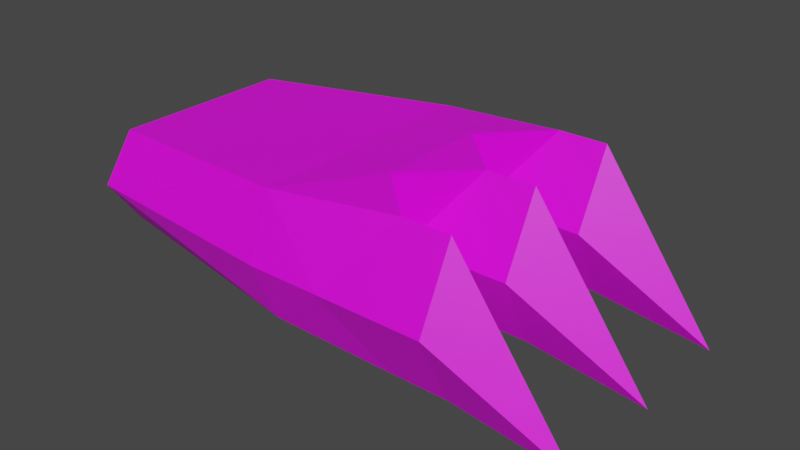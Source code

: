 # Source: goblin_weapon.blend  (saved by Blender 2.83.19; exported with 4.5.12 LTS)
import bpy
from mathutils import Matrix  # noqa: F401  (used for matrix-valued properties, if any)

bpy.ops.wm.read_factory_settings(use_empty=True)
scene = bpy.context.scene
scene.name = 'Scene'

# ---- collections
col_collection = bpy.data.collections.new('Collection'); scene.collection.children.link(col_collection)

# ---- images (referenced by path relative to the original .blend; pixels are not part of the script)
import os
ASSET_DIR = os.environ.get("B2B_ASSET_DIR", "")  # directory of the original .blend (textures are referenced by path, not embedded)
HERE = os.path.dirname(os.path.abspath(__file__))  # packed textures are extracted next to this script under _unpacked/

def load_image(name, relpath, width, height, colorspace="sRGB"):
    """Load a texture the original file referenced (path relative to the .blend, or extracted next to this script)."""
    p = next((c for c in (os.path.join(HERE, relpath), os.path.join(ASSET_DIR, relpath)) if relpath and os.path.exists(c)), "")
    if p:
        img = bpy.data.images.load(p, check_existing=True)
        img.name = name
    else:  # same state as the original file: an image datablock whose file is absent (Cycles renders it pink)
        img = bpy.data.images.new(name, width, height)
        img.source = "FILE"
        img.filepath = "//" + (relpath or name)
    img.colorspace_settings.name = colorspace
    return img
img_new_pallete_png = load_image('new_pallete.png', 'new_pallete.png', 1024, 1024, 'sRGB')

# ---- materials (node trees are filled in below, after node groups)
mat_material = bpy.data.materials.new('Material')
mat_material.use_transparent_shadow = False

# ---- material node trees
mat_material.use_nodes = True; mat_material.node_tree.nodes.clear()
_N = mat_material.node_tree.nodes; _L = mat_material.node_tree.links
n0 = _N.new('ShaderNodeBsdfPrincipled'); n0.name = 'Principled BSDF'; n0.location = (10, 300)
n0.distribution = 'GGX'
n0.subsurface_method = 'BURLEY'
n0.inputs[3].default_value = 1.45
n0.inputs[27].default_value = (0.0, 0.0, 0.0, 1.0)
n0.inputs[28].default_value = 1.0
n1 = _N.new('ShaderNodeOutputMaterial'); n1.name = 'Material Output'; n1.location = (300, 300)
n2 = _N.new('ShaderNodeTexImage'); n2.name = 'Image Texture'; n2.location = (-280, 280)
n2.image = img_new_pallete_png
n2.interpolation = 'Closest'
_L.new(n0.outputs[0], n1.inputs[0])
_L.new(n2.outputs[0], n0.inputs[0])
n1.is_active_output = True

# ---- world
world_world = bpy.data.worlds.new('World'); scene.world = world_world
world_world.use_nodes = True; world_world.node_tree.nodes.clear()
_N = world_world.node_tree.nodes; _L = world_world.node_tree.links
n0 = _N.new('ShaderNodeOutputWorld'); n0.name = 'World Output'; n0.location = (300, 300)
n1 = _N.new('ShaderNodeBackground'); n1.name = 'Background'; n1.location = (10, 300)
n1.inputs[0].default_value = (0.05088, 0.05088, 0.05088, 1.0)
_L.new(n1.outputs[0], n0.inputs[0])
n0.is_active_output = True
world_world.color = (0.05088, 0.05088, 0.05088)
world_world.use_sun_shadow = False
world_world.sun_shadow_jitter_overblur = 0.0

# ---- meshes
me_cube_008 = bpy.data.meshes.new('Cube.008')
me_cube_008.from_pydata([(0.005013, 0.3004, 0.1444), (0.01394, 0.3004, -0.156), (0.005013, -0.3004, 0.1444), (0.01394, -0.3004, -0.156), (-0.5332, 0.2279, 0.1081), (-0.5332, 0.2279, -0.1198), (-0.5332, -0.2279, 0.1081), (-0.5332, -0.2279, -0.1198), (0.1908, 0.362, -0.005824), (0.1908, -0.362, -0.005824), (0.3295, 0.0, 0.1752), (0.3004, 0.0, -0.1868), (0.1908, -0.1357, 0.1752), (0.1908, 0.1357, 0.1752), (0.1908, 0.1357, -0.1868), (0.1908, -0.1357, -0.1868), (0.3004, 0.2715, -0.1868), (0.009479, -0.362, -0.005824), (0.009479, 0.362, -0.005824), (0.3004, -0.2715, -0.1868), (0.3295, -0.2715, 0.1752), (-0.5332, 0.3087, -0.005824), (-0.5332, -0.3087, -0.005824), (0.3295, 0.2715, 0.1752), (0.1908, -0.181, -0.005824), (0.1908, 0.181, -0.005824), (0.1908, 0.0905, -0.005824), (0.1908, -0.0905, -0.005824), (0.4481, 0.362, -0.005824), (0.4481, -0.362, -0.005824), (0.4481, 0.0, 0.1752), (0.4481, 0.0, -0.1868), (0.4481, 0.2715, -0.1868), (0.4481, -0.2715, -0.1868), (0.4481, -0.2715, 0.1752), (0.4481, 0.2715, 0.1752), (0.4481, -0.181, -0.005824), (0.4481, 0.181, -0.005824), (0.4481, 0.0905, -0.005824), (0.4481, -0.0905, -0.005824), (0.7369, 0.2715, -0.2248), (0.7369, -0.2715, -0.2248), (0.7369, 0.0, -0.2248)], [], [(2, 9, 20), (3, 19, 9), (15, 24, 19), (20, 24, 12), (1, 8, 16), (14, 16, 25), (13, 25, 23), (8, 0, 23), (11, 27, 15), (14, 26, 11), (13, 10, 26), (12, 27, 10), (16, 32, 37, 25), (27, 11, 31, 39), (8, 28, 32, 16), (23, 25, 37, 35), (11, 26, 38, 31), (20, 9, 29, 34), (19, 24, 36, 33), (23, 35, 28, 8), (10, 30, 38, 26), (9, 19, 33, 29), (24, 20, 34, 36), (10, 27, 39, 30), (35, 37, 40), (36, 34, 41), (30, 42, 38), (34, 29, 41), (35, 40, 28), (28, 40, 32), (30, 39, 42), (29, 33, 41), (39, 31, 42), (32, 40, 37), (33, 36, 41), (31, 38, 42), (20, 12, 2), (10, 13, 12), (23, 0, 13), (19, 3, 15), (11, 15, 14), (16, 14, 1), (15, 27, 12, 24), (25, 13, 26, 14), (8, 18, 0), (1, 18, 8), (9, 2, 17), (3, 9, 17), (12, 13, 0, 2), (1, 14, 15, 3), (0, 18, 21), (18, 1, 21), (5, 21, 1), (0, 21, 4), (2, 0, 4, 6), (6, 22, 2), (2, 22, 17), (3, 17, 22), (3, 22, 7), (21, 5, 4), (22, 6, 7), (5, 7, 6, 4), (7, 5, 1, 3)])
_uv = me_cube_008.uv_layers.new(name='UVMap')
_uv.uv.foreach_set('vector', [0.2979, 0.2751, 0.2979, 0.2751, 0.2979, 0.2751, 0.294, 0.1697, 0.294, 0.1697, 0.294, 0.1697, 0.294, 0.1697, 0.294, 0.1697, 0.294, 0.1697, 0.2979, 0.2751, 0.2979, 0.2751, 0.2979, 0.2751, 0.294, 0.1697, 0.294, 0.1697, 0.294, 0.1697, 0.294, 0.1697, 0.294, 0.1697, 0.294, 0.1697, 0.2979, 0.2751, 0.2979, 0.2751, 0.2979, 0.2751, 0.2979, 0.2751, 0.2979, 0.2751, 0.2979, 0.2751, 0.294, 0.1697, 0.294, 0.1697, 0.294, 0.1697, 0.294, 0.1697, 0.294, 0.1697, 0.294, 0.1697, 0.2979, 0.2751, 0.2979, 0.2751, 0.2979, 0.2751, 0.2979, 0.2751, 0.2979, 0.2751, 0.2979, 0.2751, 0.294, 0.1697, 0.294, 0.1697, 0.294, 0.1697, 0.294, 0.1697, 0.294, 0.1697, 0.294, 0.1697, 0.294, 0.1697, 0.294, 0.1697, 0.294, 0.1697, 0.294, 0.1697, 0.294, 0.1697, 0.294, 0.1697, 0.294, 0.1697, 0.294, 0.1697, 0.294, 0.1697, 0.294, 0.1697, 0.294, 0.1697, 0.294, 0.1697, 0.294, 0.1697, 0.294, 0.1697, 0.294, 0.1697, 0.294, 0.1697, 0.294, 0.1697, 0.294, 0.1697, 0.294, 0.1697, 0.294, 0.1697, 0.294, 0.1697, 0.294, 0.1697, 0.294, 0.1697, 0.294, 0.1697, 0.294, 0.1697, 0.294, 0.1697, 0.294, 0.1697, 0.294, 0.1697, 0.294, 0.1697, 0.294, 0.1697, 0.294, 0.1697, 0.294, 0.1697, 0.294, 0.1697, 0.294, 0.1697, 0.294, 0.1697, 0.294, 0.1697, 0.294, 0.1697, 0.294, 0.1697, 0.294, 0.1697, 0.294, 0.1697, 0.294, 0.1697, 0.294, 0.1697, 0.3057, 0.9079, 0.3057, 0.9079, 0.3057, 0.9079, 0.3057, 0.9079, 0.3057, 0.9079, 0.3057, 0.9079, 0.3057, 0.9079, 0.3057, 0.9079, 0.3057, 0.9079, 0.3057, 0.9079, 0.3057, 0.9079, 0.3057, 0.9079, 0.3057, 0.9079, 0.3057, 0.9079, 0.3057, 0.9079, 0.294, 0.1697, 0.294, 0.1697, 0.294, 0.1697, 0.3057, 0.9079, 0.3057, 0.9079, 0.3057, 0.9079, 0.294, 0.1697, 0.294, 0.1697, 0.294, 0.1697, 0.294, 0.1697, 0.294, 0.1697, 0.294, 0.1697, 0.294, 0.1697, 0.294, 0.1697, 0.294, 0.1697, 0.294, 0.1697, 0.294, 0.1697, 0.294, 0.1697, 0.294, 0.1697, 0.294, 0.1697, 0.294, 0.1697, 0.2764, 0.03879, 0.2764, 0.03879, 0.2764, 0.03879, 0.2764, 0.03879, 0.2764, 0.03879, 0.2764, 0.03879, 0.2764, 0.03879, 0.2764, 0.03879, 0.2764, 0.03879, 0.294, 0.1697, 0.294, 0.1697, 0.294, 0.1697, 0.294, 0.1697, 0.294, 0.1697, 0.294, 0.1697, 0.294, 0.1697, 0.294, 0.1697, 0.294, 0.1697, 0.2979, 0.2751, 0.2979, 0.2751, 0.2979, 0.2751, 0.2979, 0.2751, 0.2979, 0.2751, 0.2979, 0.2751, 0.2979, 0.2751, 0.2979, 0.2751, 0.294, 0.1697, 0.294, 0.1697, 0.294, 0.1697, 0.294, 0.1697, 0.294, 0.1697, 0.294, 0.1697, 0.294, 0.1697, 0.294, 0.1697, 0.294, 0.1697, 0.294, 0.1697, 0.294, 0.1697, 0.294, 0.1697, 0.2764, 0.03879, 0.2764, 0.03879, 0.2764, 0.03879, 0.2764, 0.03879, 0.294, 0.1697, 0.294, 0.1697, 0.294, 0.1697, 0.294, 0.1697, 0.294, 0.1697, 0.294, 0.1697, 0.294, 0.1697, 0.294, 0.1697, 0.294, 0.1697, 0.294, 0.1697, 0.294, 0.1697, 0.294, 0.1697, 0.294, 0.1697, 0.294, 0.1697, 0.294, 0.1697, 0.294, 0.1697, 0.2764, 0.03879, 0.2764, 0.03879, 0.2764, 0.03879, 0.2764, 0.03879, 0.294, 0.1697, 0.294, 0.1697, 0.294, 0.1697, 0.294, 0.1697, 0.294, 0.1697, 0.294, 0.1697, 0.294, 0.1697, 0.294, 0.1697, 0.294, 0.1697, 0.294, 0.1697, 0.294, 0.1697, 0.294, 0.1697, 0.294, 0.1697, 0.294, 0.1697, 0.294, 0.1697, 0.294, 0.1697, 0.294, 0.1697, 0.294, 0.1697, 0.294, 0.1697, 0.294, 0.1697, 0.294, 0.1697, 0.294, 0.1697, 0.294, 0.1697, 0.294, 0.1697, 0.294, 0.1697, 0.294, 0.1697])
me_cube_008.materials.append(mat_material)
me_cube_008.use_remesh_preserve_volume = False
me_cube_008.use_remesh_preserve_attributes = False
me_cube_008.use_mirror_vertex_groups = False
me_cube_008.update()

# ---- objects
ob_goblin_weapon = bpy.data.objects.new('goblin_weapon', me_cube_008)

# ---- transforms, parenting, visibility, modifiers, constraints
ob_goblin_weapon.location = (0.0, 0.0, 0.0)
ob_goblin_weapon.lock_rotations_4d = False
ob_goblin_weapon.empty_display_type = 'ARROWS'
ob_goblin_weapon.lineart.crease_threshold = 0.0

# ---- collection membership
col_collection.objects.link(ob_goblin_weapon)

# ---- scene / render settings (as saved in the file)
scene.frame_start = 1; scene.frame_end = 250; scene.frame_set(1)
scene.render.engine = 'BLENDER_EEVEE_NEXT'
scene.cycles.use_denoising = False
scene.cycles.samples = 128
scene.cycles.sampling_pattern = 'TABULATED_SOBOL'
scene.cycles.use_adaptive_sampling = False
scene.cycles.use_light_tree = False
scene.view_settings.view_transform = 'Filmic'
bpy.context.view_layer.update()

# ---- added for rendering (the .blend has no active camera and no usable light): camera, sun
cam_auto = bpy.data.cameras.new('AutoCamera')
cam_auto.lens = 50.0
cam_auto.sensor_width = 36.0
cam_auto.clip_end = 1000.0
ob_auto_camera = bpy.data.objects.new('AutoCamera', cam_auto)
scene.collection.objects.link(ob_auto_camera)
ob_auto_camera.location = (1.50423, -1.68282, 1.09709)
ob_auto_camera.rotation_euler = (1.09748, -7.21219e-08, 0.694738)
scene.camera = ob_auto_camera
light_auto_sun = bpy.data.lights.new('AutoSun', 'SUN')
light_auto_sun.energy = 3.0
light_auto_sun.angle = 0.0523599
ob_auto_sun = bpy.data.objects.new('AutoSun', light_auto_sun)
scene.collection.objects.link(ob_auto_sun)
ob_auto_sun.rotation_euler = (0.872665, 0.174533, 0.523599)
bpy.context.view_layer.update()
